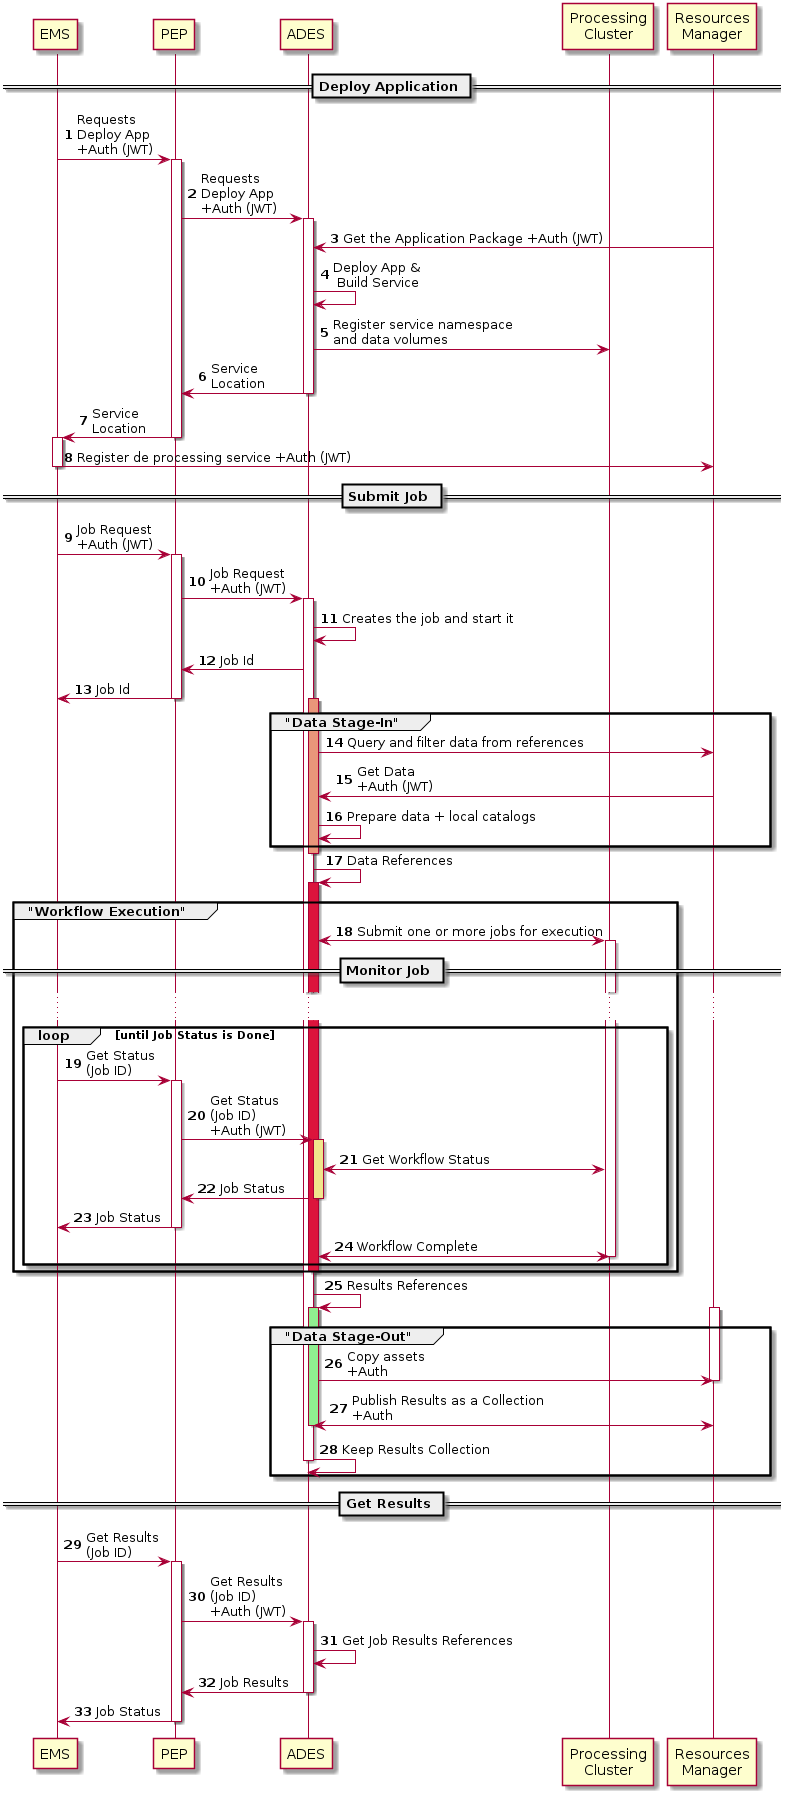

The diagram above was rendered by PlantUML. Its source (embedded in the PNG):
@startuml sequence

participant EMS
participant PEP
participant ADES
participant "Processing\nCluster" as pc
participant "Resources\nManager" as rm

autonumber

== Deploy Application ==

EMS -> PEP : Requests\nDeploy App\n+Auth (JWT)
activate PEP

PEP -> ADES : Requests\nDeploy App\n+Auth (JWT)
activate ADES

ADES <- rm : Get the Application Package +Auth (JWT) 
ADES -> ADES : Deploy App &\n Build Service
ADES -> pc : Register service namespace\nand data volumes

ADES -> PEP : Service\nLocation
deactivate ADES

PEP -> EMS : Service\nLocation
deactivate PEP
activate EMS
EMS -> rm : Register de processing service +Auth (JWT)
deactivate EMS

== Submit Job ==

EMS -> PEP : Job Request\n+Auth (JWT)
activate PEP

PEP -> ADES : Job Request\n+Auth (JWT)
activate ADES

ADES -> ADES : Creates the job and start it
ADES -> PEP : Job Id
PEP -> EMS : Job Id
deactivate PEP
group "Data Stage-In"

activate ADES #DarkSalmon
ADES -> rm : Query and filter data from references
ADES <- rm : Get Data\n+Auth (JWT)
ADES -> ADES : Prepare data + local catalogs
end
deactivate ADES #DarkSalmon

ADES -> ADES : Data References

group "Workflow Execution"

activate ADES #Crimson
ADES <-> pc : Submit one or more jobs for execution
activate pc
== Monitor Job ==
...

loop until Job Status is Done

EMS -> PEP : Get Status\n(Job ID)
activate PEP

PEP -> ADES : Get Status\n(Job ID)\n+Auth (JWT)
activate ADES #Khaki
ADES <-> pc : Get Workflow Status
ADES -> PEP : Job Status
deactivate ADES
PEP -> EMS : Job Status
deactivate PEP

pc <-> ADES : Workflow Complete
deactivate pc
end

deactivate ADES

end

ADES -> ADES : Results References

group "Data Stage-Out"
activate ADES #LightGreen

activate rm
ADES -> rm : Copy assets\n+Auth
deactivate rm
ADES <-> rm : Publish Results as a Collection\n+Auth

deactivate ADES
ADES -> ADES : Keep Results Collection
deactivate ADES
end

== Get Results ==

EMS -> PEP : Get Results\n(Job ID)
activate PEP

PEP -> ADES : Get Results\n(Job ID)\n+Auth (JWT)
activate ADES
ADES -> ADES : Get Job Results References
ADES -> PEP : Job Results
deactivate ADES
PEP -> EMS : Job Status
deactivate PEP

@enduml